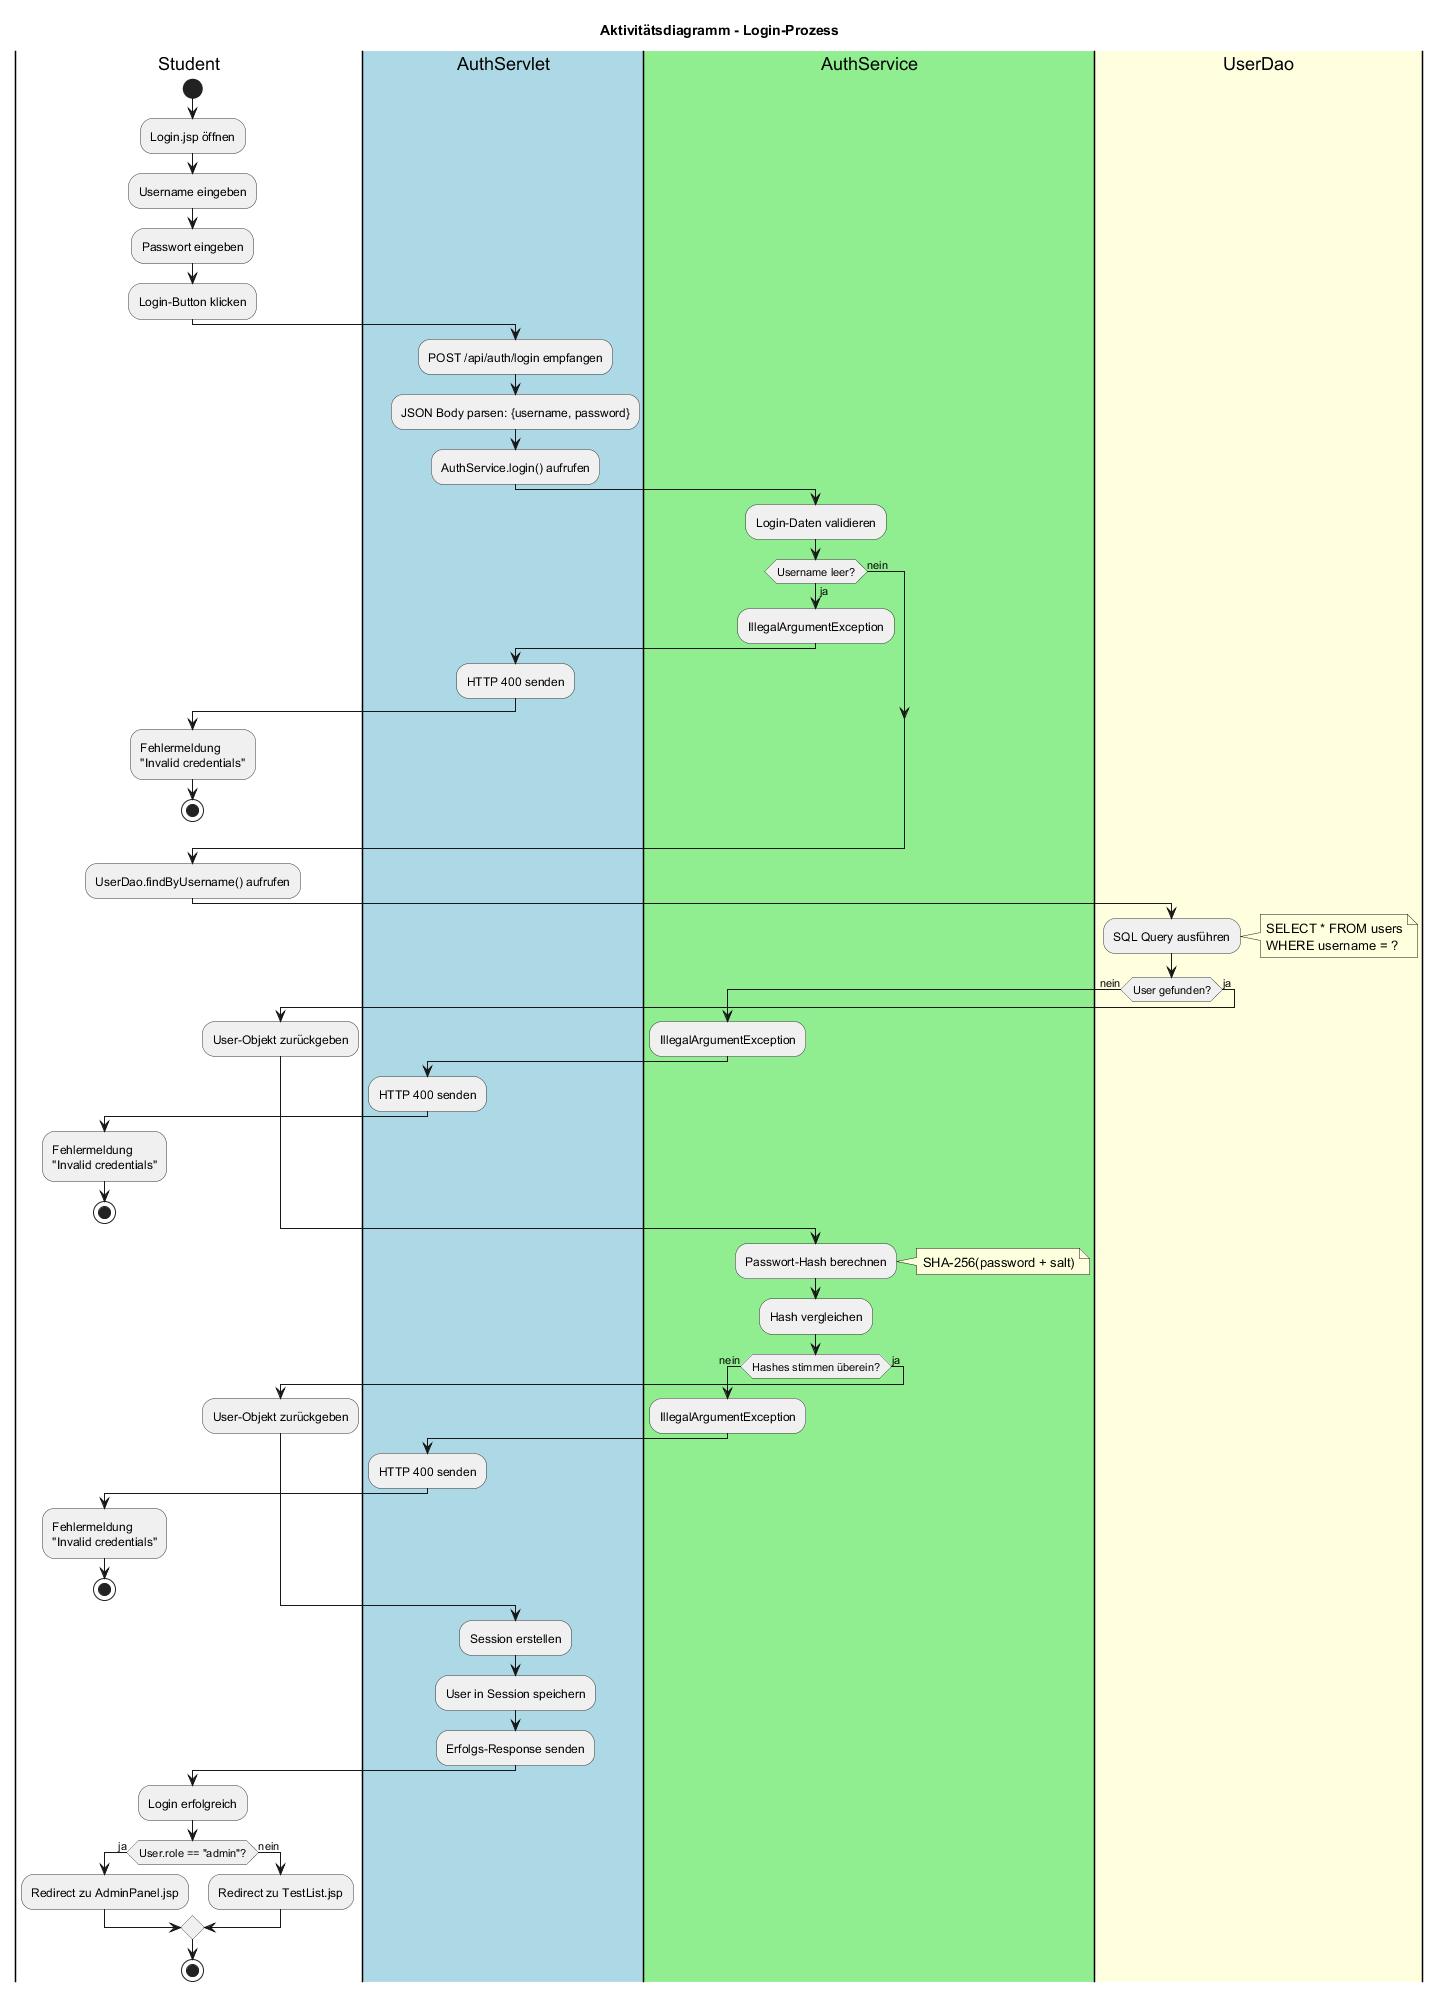

The diagram above was rendered by PlantUML. Its source (embedded in the PNG):
@startuml Activity_Login

title Aktivitätsdiagramm - Login-Prozess

skinparam activityBackgroundColor #f0f0f0
skinparam activityBorderColor #333333

|Student|
start

:Login.jsp öffnen;
:Username eingeben;
:Passwort eingeben;
:Login-Button klicken;

|#LightBlue|AuthServlet|
:POST /api/auth/login empfangen;
:JSON Body parsen: {username, password};
:AuthService.login() aufrufen;

|#LightGreen|AuthService|
:Login-Daten validieren;

if (Username leer?) then (ja)
  :IllegalArgumentException;
  |#LightBlue|AuthServlet|
  :HTTP 400 senden;
  |Student|
  :Fehlermeldung\n"Invalid credentials";
  stop
else (nein)
endif

:UserDao.findByUsername() aufrufen;

|#LightYellow|UserDao|
:SQL Query ausführen;
note right
  SELECT * FROM users
  WHERE username = ?
end note

if (User gefunden?) then (nein)
  |#LightGreen|AuthService|
  :IllegalArgumentException;
  |#LightBlue|AuthServlet|
  :HTTP 400 senden;
  |Student|
  :Fehlermeldung\n"Invalid credentials";
  stop
else (ja)
  :User-Objekt zurückgeben;
endif

|#LightGreen|AuthService|
:Passwort-Hash berechnen;
note right
  SHA-256(password + salt)
end note

:Hash vergleichen;

if (Hashes stimmen überein?) then (nein)
  :IllegalArgumentException;
  |#LightBlue|AuthServlet|
  :HTTP 400 senden;
  |Student|
  :Fehlermeldung\n"Invalid credentials";
  stop
else (ja)
  :User-Objekt zurückgeben;
endif

|#LightBlue|AuthServlet|
:Session erstellen;
:User in Session speichern;
:Erfolgs-Response senden;

|Student|
:Login erfolgreich;

if (User.role == "admin"?) then (ja)
  :Redirect zu AdminPanel.jsp;
else (nein)
  :Redirect zu TestList.jsp;
endif

stop

@enduml